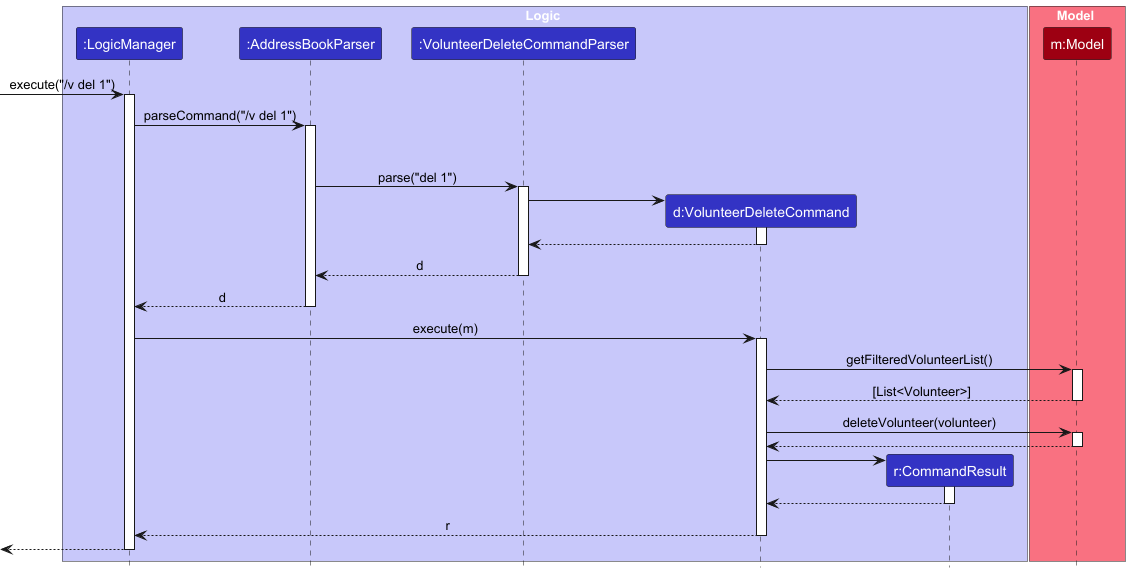

The diagram above was rendered by PlantUML. Its source (embedded in the PNG):
@startuml
!include style.puml
skinparam ArrowFontStyle plain

box Logic LOGIC_COLOR_T1
participant ":LogicManager" as LogicManager LOGIC_COLOR
participant ":AddressBookParser" as AddressBookParser LOGIC_COLOR
participant ":VolunteerDeleteCommandParser" as VolunteerDeleteCommandParser LOGIC_COLOR
participant "d:VolunteerDeleteCommand" as VolunteerDeleteCommand LOGIC_COLOR
participant "r:CommandResult" as CommandResult LOGIC_COLOR
end box

box Model MODEL_COLOR_T1
participant "m:Model" as Model MODEL_COLOR
end box

[-> LogicManager : execute("/v del 1")
activate LogicManager

LogicManager -> AddressBookParser : parseCommand("/v del 1")
activate AddressBookParser

deactivate VolunteerDeleteCommandParser

AddressBookParser -> VolunteerDeleteCommandParser : parse("del 1")
activate VolunteerDeleteCommandParser

create VolunteerDeleteCommand
VolunteerDeleteCommandParser -> VolunteerDeleteCommand
activate VolunteerDeleteCommand

VolunteerDeleteCommand --> VolunteerDeleteCommandParser
deactivate VolunteerDeleteCommand

VolunteerDeleteCommandParser --> AddressBookParser : d
deactivate VolunteerDeleteCommandParser

AddressBookParser --> LogicManager : d
deactivate AddressBookParser

LogicManager -> VolunteerDeleteCommand : execute(m)
activate VolunteerDeleteCommand

VolunteerDeleteCommand -> Model : getFilteredVolunteerList()
activate Model

Model --> VolunteerDeleteCommand : [List<Volunteer>]
deactivate Model

VolunteerDeleteCommand -> Model : deleteVolunteer(volunteer)
activate Model

Model --> VolunteerDeleteCommand
deactivate Model

create CommandResult
VolunteerDeleteCommand -> CommandResult
activate CommandResult

CommandResult --> VolunteerDeleteCommand
deactivate CommandResult

VolunteerDeleteCommand --> LogicManager : r
deactivate VolunteerDeleteCommand

[<-- LogicManager
deactivate LogicManager
@enduml